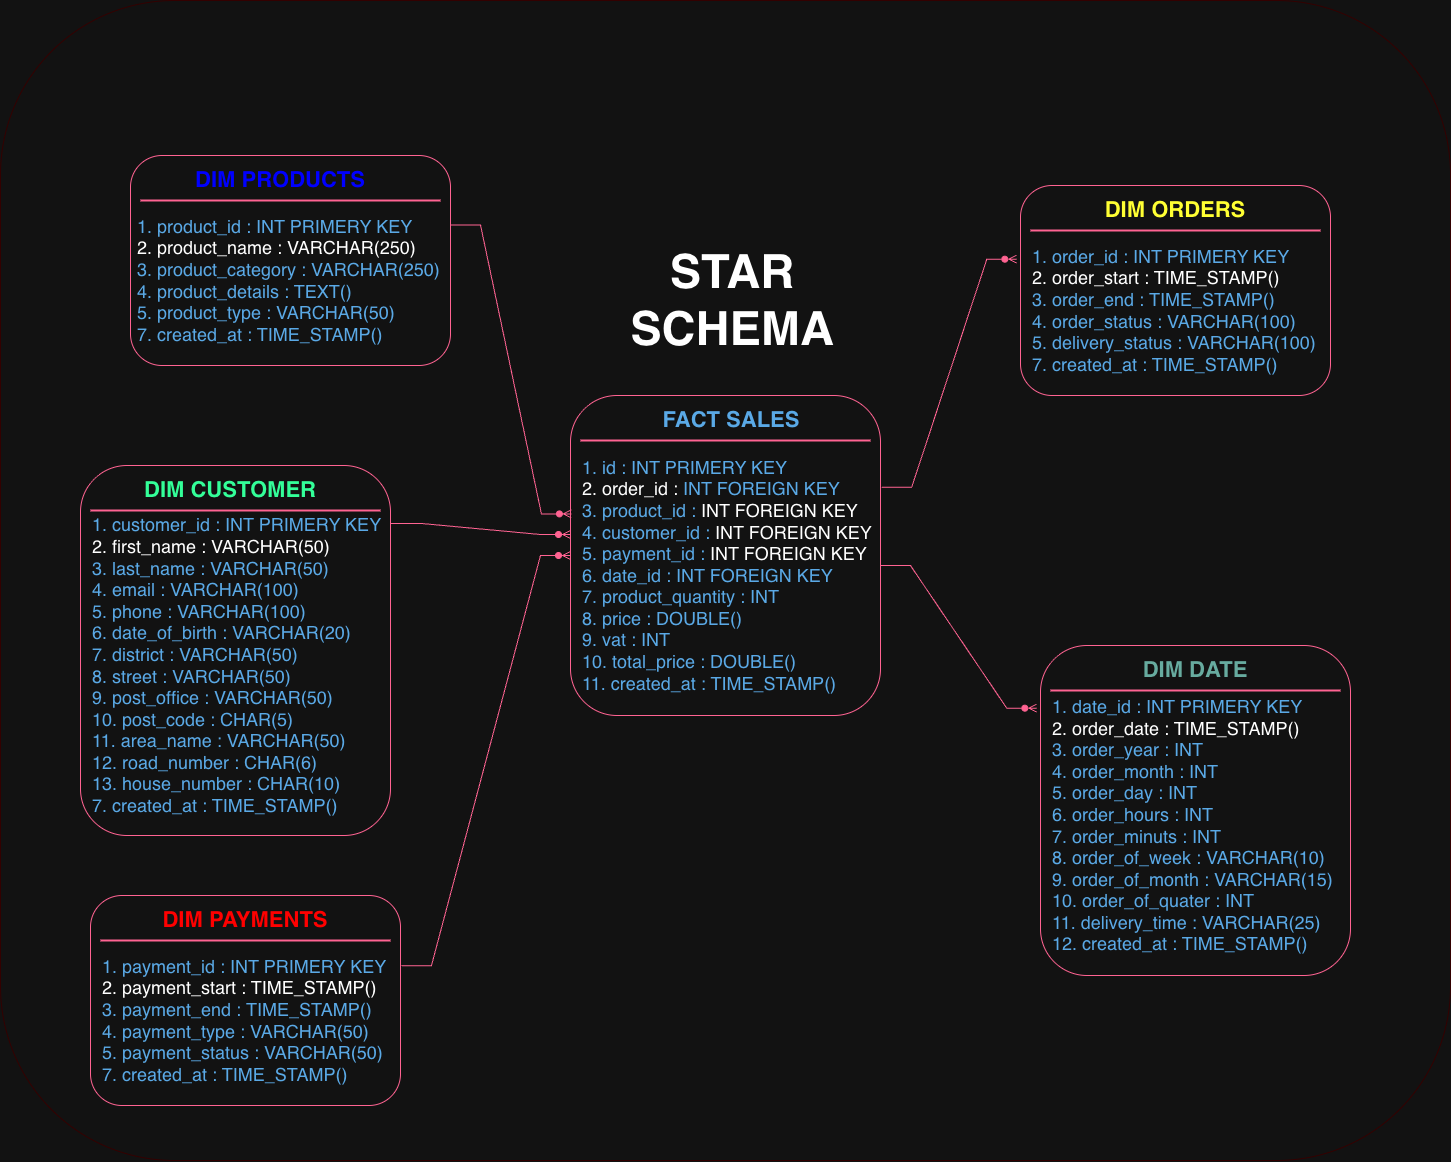

The diagram above was exported from draw.io. Its source (the exported page's mxGraphModel, read from the mxfile embedded in the PNG):
<mxGraphModel dx="3040" dy="2268" grid="0" gridSize="10" guides="1" tooltips="1" connect="1" arrows="1" fold="1" page="1" pageScale="1" pageWidth="1100" pageHeight="850" math="0" shadow="0">
  <root>
    <mxCell id="0" />
    <mxCell id="1" parent="0" />
    <mxCell id="IUMgSW6B96lR6dbXAB6_-46" value="" style="rounded=1;whiteSpace=wrap;html=1;fillColor=none;fontColor=#ffffff;strokeColor=#330000;gradientColor=none;gradientDirection=north;" vertex="1" parent="1">
      <mxGeometry x="370" y="170" width="1450" height="1160" as="geometry" />
    </mxCell>
    <mxCell id="IUMgSW6B96lR6dbXAB6_-29" value="" style="group;labelBackgroundColor=none;fontColor=#5AA9E6;" vertex="1" connectable="0" parent="1">
      <mxGeometry x="1410" y="815" width="310" height="330" as="geometry" />
    </mxCell>
    <mxCell id="IUMgSW6B96lR6dbXAB6_-25" value="" style="rounded=1;whiteSpace=wrap;html=1;fillColor=none;labelBackgroundColor=none;strokeColor=#FF6392;fontColor=#5AA9E6;" vertex="1" parent="IUMgSW6B96lR6dbXAB6_-29">
      <mxGeometry width="310" height="330" as="geometry" />
    </mxCell>
    <mxCell id="IUMgSW6B96lR6dbXAB6_-26" value="&lt;font style=&quot;font-size: 22px; color: rgb(103, 171, 159);&quot;&gt;&lt;b style=&quot;&quot;&gt;DIM DATE&lt;/b&gt;&lt;/font&gt;" style="text;html=1;whiteSpace=wrap;strokeColor=none;fillColor=none;align=center;verticalAlign=middle;rounded=0;labelBackgroundColor=none;fontColor=#5AA9E6;" vertex="1" parent="IUMgSW6B96lR6dbXAB6_-29">
      <mxGeometry x="65" y="10" width="180" height="30" as="geometry" />
    </mxCell>
    <mxCell id="IUMgSW6B96lR6dbXAB6_-27" value="" style="line;strokeWidth=2;html=1;perimeter=backbonePerimeter;points=[];outlineConnect=0;labelBackgroundColor=none;fillColor=#FFE45E;strokeColor=#FF6392;fontColor=#5AA9E6;" vertex="1" parent="IUMgSW6B96lR6dbXAB6_-29">
      <mxGeometry x="10" y="40" width="290" height="10" as="geometry" />
    </mxCell>
    <mxCell id="IUMgSW6B96lR6dbXAB6_-28" value="&lt;font style=&quot;font-size: 18px;&quot;&gt;1. date_id : INT PRIMERY KEY&lt;/font&gt;&lt;div&gt;&lt;span style=&quot;font-size: 18px; background-color: transparent; color: light-dark(rgb(0, 0, 0), rgb(255, 255, 255));&quot;&gt;2. order_date : TIME_STAMP()&lt;/span&gt;&lt;div&gt;&lt;span style=&quot;font-size: 18px;&quot;&gt;3. order_year : INT&lt;/span&gt;&lt;/div&gt;&lt;div&gt;&lt;span style=&quot;font-size: 18px;&quot;&gt;4. order_month : INT&lt;/span&gt;&lt;/div&gt;&lt;div&gt;&lt;span style=&quot;font-size: 18px;&quot;&gt;5. order_day : INT&lt;/span&gt;&lt;/div&gt;&lt;div&gt;&lt;span style=&quot;font-size: 18px;&quot;&gt;6. order_hours : INT&lt;/span&gt;&lt;/div&gt;&lt;div&gt;&lt;span style=&quot;font-size: 18px;&quot;&gt;7. order_minuts : INT&lt;/span&gt;&lt;/div&gt;&lt;div&gt;&lt;span style=&quot;font-size: 18px;&quot;&gt;8. order_of_week : VARCHAR(10)&lt;/span&gt;&lt;/div&gt;&lt;div&gt;&lt;span style=&quot;font-size: 18px;&quot;&gt;9. order_of_month : VARCHAR(15)&lt;/span&gt;&lt;/div&gt;&lt;div&gt;&lt;span style=&quot;font-size: 18px;&quot;&gt;10. order_of_quater : INT&lt;/span&gt;&lt;/div&gt;&lt;div&gt;&lt;span style=&quot;font-size: 18px;&quot;&gt;11. delivery_time : VARCHAR(25)&lt;/span&gt;&lt;/div&gt;&lt;div&gt;&lt;span style=&quot;font-size: 18px;&quot;&gt;12. created_at : TIME_STAMP()&lt;/span&gt;&lt;/div&gt;&lt;/div&gt;" style="text;html=1;whiteSpace=wrap;strokeColor=none;fillColor=none;align=left;verticalAlign=middle;rounded=0;labelBackgroundColor=none;fontColor=#5AA9E6;" vertex="1" parent="IUMgSW6B96lR6dbXAB6_-29">
      <mxGeometry x="10" y="60" width="290" height="240" as="geometry" />
    </mxCell>
    <mxCell id="IUMgSW6B96lR6dbXAB6_-30" value="" style="group;labelBackgroundColor=none;fontColor=#5AA9E6;" vertex="1" connectable="0" parent="1">
      <mxGeometry x="450" y="635" width="310" height="370" as="geometry" />
    </mxCell>
    <mxCell id="IUMgSW6B96lR6dbXAB6_-6" value="" style="rounded=1;whiteSpace=wrap;html=1;fillColor=none;labelBackgroundColor=none;strokeColor=#FF6392;fontColor=#5AA9E6;" vertex="1" parent="IUMgSW6B96lR6dbXAB6_-30">
      <mxGeometry width="310" height="370" as="geometry" />
    </mxCell>
    <mxCell id="IUMgSW6B96lR6dbXAB6_-10" value="&lt;font style=&quot;font-size: 22px; color: rgb(51, 255, 153);&quot;&gt;&lt;b&gt;DIM CUSTOMER&lt;/b&gt;&lt;/font&gt;" style="text;html=1;whiteSpace=wrap;strokeColor=none;fillColor=none;align=center;verticalAlign=middle;rounded=0;labelBackgroundColor=none;fontColor=#5AA9E6;" vertex="1" parent="IUMgSW6B96lR6dbXAB6_-30">
      <mxGeometry x="60" y="10" width="180" height="30" as="geometry" />
    </mxCell>
    <mxCell id="IUMgSW6B96lR6dbXAB6_-11" value="" style="line;strokeWidth=2;html=1;perimeter=backbonePerimeter;points=[];outlineConnect=0;labelBackgroundColor=none;fillColor=#FFE45E;strokeColor=#FF6392;fontColor=#5AA9E6;" vertex="1" parent="IUMgSW6B96lR6dbXAB6_-30">
      <mxGeometry x="10" y="40" width="290" height="10" as="geometry" />
    </mxCell>
    <mxCell id="IUMgSW6B96lR6dbXAB6_-16" value="&lt;font style=&quot;font-size: 18px;&quot;&gt;1. customer_id : INT PRIMERY KEY&lt;/font&gt;&lt;div&gt;&lt;span style=&quot;font-size: 18px; background-color: transparent; color: light-dark(rgb(0, 0, 0), rgb(255, 255, 255));&quot;&gt;2. first_name : VARCHAR(50)&lt;/span&gt;&lt;div&gt;&lt;span style=&quot;font-size: 18px;&quot;&gt;3. last_name : VARCHAR(50)&lt;/span&gt;&lt;/div&gt;&lt;div&gt;&lt;span style=&quot;font-size: 18px;&quot;&gt;4. email : VARCHAR(100)&lt;/span&gt;&lt;/div&gt;&lt;div&gt;&lt;span style=&quot;font-size: 18px;&quot;&gt;5. phone : VARCHAR(100)&lt;/span&gt;&lt;/div&gt;&lt;div&gt;&lt;span style=&quot;font-size: 18px;&quot;&gt;6. date_of_birth : VARCHAR(20)&lt;/span&gt;&lt;/div&gt;&lt;div&gt;&lt;span style=&quot;font-size: 18px;&quot;&gt;7. district : VARCHAR(50)&lt;/span&gt;&lt;/div&gt;&lt;div&gt;&lt;span style=&quot;font-size: 18px;&quot;&gt;8. street : VARCHAR(50)&lt;/span&gt;&lt;/div&gt;&lt;div&gt;&lt;span style=&quot;font-size: 18px;&quot;&gt;9. post_office : VARCHAR(50)&lt;/span&gt;&lt;/div&gt;&lt;div&gt;&lt;span style=&quot;font-size: 18px;&quot;&gt;10. post_code : CHAR(5)&lt;/span&gt;&lt;/div&gt;&lt;div&gt;&lt;span style=&quot;font-size: 18px;&quot;&gt;11. area_name : VARCHAR(50)&lt;/span&gt;&lt;/div&gt;&lt;div&gt;&lt;span style=&quot;font-size: 18px;&quot;&gt;12. road_number : CHAR(6)&lt;/span&gt;&lt;/div&gt;&lt;div&gt;&lt;span style=&quot;font-size: 18px;&quot;&gt;13. house_number : CHAR(10)&lt;/span&gt;&lt;/div&gt;&lt;div&gt;&lt;span style=&quot;font-size: 18px;&quot;&gt;7. created_at : TIME_STAMP()&lt;/span&gt;&lt;/div&gt;&lt;/div&gt;" style="text;html=1;whiteSpace=wrap;strokeColor=none;fillColor=none;align=left;verticalAlign=middle;rounded=0;labelBackgroundColor=none;fontColor=#5AA9E6;" vertex="1" parent="IUMgSW6B96lR6dbXAB6_-30">
      <mxGeometry x="10" y="40" width="299" height="320" as="geometry" />
    </mxCell>
    <mxCell id="IUMgSW6B96lR6dbXAB6_-31" value="" style="group;labelBackgroundColor=none;fontColor=#5AA9E6;" vertex="1" connectable="0" parent="1">
      <mxGeometry x="500" y="325" width="320" height="210" as="geometry" />
    </mxCell>
    <mxCell id="IUMgSW6B96lR6dbXAB6_-7" value="" style="rounded=1;whiteSpace=wrap;html=1;fillColor=none;labelBackgroundColor=none;strokeColor=#FF6392;fontColor=#5AA9E6;" vertex="1" parent="IUMgSW6B96lR6dbXAB6_-31">
      <mxGeometry width="320" height="210" as="geometry" />
    </mxCell>
    <mxCell id="IUMgSW6B96lR6dbXAB6_-12" value="&lt;font style=&quot;font-size: 22px; color: rgb(0, 0, 255);&quot;&gt;&lt;b style=&quot;&quot;&gt;DIM PRODUCTS&lt;/b&gt;&lt;/font&gt;" style="text;html=1;whiteSpace=wrap;strokeColor=none;fillColor=none;align=center;verticalAlign=middle;rounded=0;labelBackgroundColor=none;fontColor=#5AA9E6;" vertex="1" parent="IUMgSW6B96lR6dbXAB6_-31">
      <mxGeometry x="60" y="10" width="180" height="30" as="geometry" />
    </mxCell>
    <mxCell id="IUMgSW6B96lR6dbXAB6_-13" value="" style="line;strokeWidth=2;html=1;perimeter=backbonePerimeter;points=[];outlineConnect=0;labelBackgroundColor=none;fillColor=#FFE45E;strokeColor=#FF6392;fontColor=#5AA9E6;" vertex="1" parent="IUMgSW6B96lR6dbXAB6_-31">
      <mxGeometry x="10" y="40" width="300" height="10" as="geometry" />
    </mxCell>
    <mxCell id="IUMgSW6B96lR6dbXAB6_-17" value="&lt;font style=&quot;font-size: 18px;&quot;&gt;1. product_id : INT PRIMERY KEY&lt;/font&gt;&lt;div&gt;&lt;span style=&quot;font-size: 18px; background-color: transparent; color: light-dark(rgb(0, 0, 0), rgb(255, 255, 255));&quot;&gt;2. product_name : VARCHAR(250)&lt;/span&gt;&lt;div&gt;&lt;span style=&quot;font-size: 18px;&quot;&gt;3. product_category : VARCHAR(250)&lt;/span&gt;&lt;/div&gt;&lt;div&gt;&lt;span style=&quot;font-size: 18px;&quot;&gt;4. product_details : TEXT()&lt;/span&gt;&lt;/div&gt;&lt;div&gt;&lt;span style=&quot;font-size: 18px;&quot;&gt;5. product_type : VARCHAR(50)&lt;/span&gt;&lt;/div&gt;&lt;div&gt;&lt;span style=&quot;font-size: 18px;&quot;&gt;7. created_at : TIME_STAMP()&lt;/span&gt;&lt;/div&gt;&lt;/div&gt;" style="text;html=1;whiteSpace=wrap;strokeColor=none;fillColor=none;align=left;verticalAlign=middle;rounded=0;labelBackgroundColor=none;fontColor=#5AA9E6;" vertex="1" parent="IUMgSW6B96lR6dbXAB6_-31">
      <mxGeometry x="4.5" y="50" width="310" height="150" as="geometry" />
    </mxCell>
    <mxCell id="IUMgSW6B96lR6dbXAB6_-32" value="" style="group;labelBackgroundColor=none;fontColor=#5AA9E6;" vertex="1" connectable="0" parent="1">
      <mxGeometry x="460" y="1065" width="310" height="210" as="geometry" />
    </mxCell>
    <mxCell id="IUMgSW6B96lR6dbXAB6_-20" value="" style="rounded=1;whiteSpace=wrap;html=1;fillColor=none;labelBackgroundColor=none;strokeColor=#FF6392;fontColor=#5AA9E6;" vertex="1" parent="IUMgSW6B96lR6dbXAB6_-32">
      <mxGeometry width="310" height="210" as="geometry" />
    </mxCell>
    <mxCell id="IUMgSW6B96lR6dbXAB6_-21" value="&lt;font style=&quot;font-size: 22px; color: rgb(255, 0, 0);&quot;&gt;&lt;b style=&quot;&quot;&gt;DIM PAYMENTS&lt;/b&gt;&lt;/font&gt;" style="text;html=1;whiteSpace=wrap;strokeColor=none;fillColor=none;align=center;verticalAlign=middle;rounded=0;labelBackgroundColor=none;fontColor=#5AA9E6;" vertex="1" parent="IUMgSW6B96lR6dbXAB6_-32">
      <mxGeometry x="65" y="10" width="180" height="30" as="geometry" />
    </mxCell>
    <mxCell id="IUMgSW6B96lR6dbXAB6_-22" value="" style="line;strokeWidth=2;html=1;perimeter=backbonePerimeter;points=[];outlineConnect=0;labelBackgroundColor=none;fillColor=#FFE45E;strokeColor=#FF6392;fontColor=#5AA9E6;" vertex="1" parent="IUMgSW6B96lR6dbXAB6_-32">
      <mxGeometry x="10" y="40" width="290" height="10" as="geometry" />
    </mxCell>
    <mxCell id="IUMgSW6B96lR6dbXAB6_-23" value="&lt;font style=&quot;font-size: 18px;&quot;&gt;1. payment_id : INT PRIMERY KEY&lt;/font&gt;&lt;div&gt;&lt;span style=&quot;font-size: 18px; background-color: transparent; color: light-dark(rgb(0, 0, 0), rgb(255, 255, 255));&quot;&gt;2. payment_start : TIME_STAMP()&lt;/span&gt;&lt;div&gt;&lt;span style=&quot;font-size: 18px;&quot;&gt;3. payment_end :&amp;nbsp;&lt;/span&gt;&lt;span style=&quot;font-size: 18px;&quot;&gt;TIME_STAMP&lt;/span&gt;&lt;span style=&quot;font-size: 18px;&quot;&gt;()&lt;/span&gt;&lt;/div&gt;&lt;div&gt;&lt;span style=&quot;font-size: 18px;&quot;&gt;4. payment_type : VARCHAR(50)&lt;/span&gt;&lt;/div&gt;&lt;div&gt;&lt;span style=&quot;font-size: 18px;&quot;&gt;5. payment_status : VARCHAR(50)&lt;/span&gt;&lt;/div&gt;&lt;div&gt;&lt;span style=&quot;font-size: 18px;&quot;&gt;7. created_at : TIME_STAMP()&lt;/span&gt;&lt;/div&gt;&lt;/div&gt;" style="text;html=1;whiteSpace=wrap;strokeColor=none;fillColor=none;align=left;verticalAlign=middle;rounded=0;labelBackgroundColor=none;fontColor=#5AA9E6;" vertex="1" parent="IUMgSW6B96lR6dbXAB6_-32">
      <mxGeometry x="10" y="50" width="290" height="150" as="geometry" />
    </mxCell>
    <mxCell id="IUMgSW6B96lR6dbXAB6_-33" value="" style="group;labelBackgroundColor=none;fontColor=#5AA9E6;" vertex="1" connectable="0" parent="1">
      <mxGeometry x="1390" y="355" width="310" height="210" as="geometry" />
    </mxCell>
    <mxCell id="IUMgSW6B96lR6dbXAB6_-8" value="" style="rounded=1;whiteSpace=wrap;html=1;fillColor=none;labelBackgroundColor=none;strokeColor=#FF6392;fontColor=#5AA9E6;" vertex="1" parent="IUMgSW6B96lR6dbXAB6_-33">
      <mxGeometry width="310" height="210" as="geometry" />
    </mxCell>
    <mxCell id="IUMgSW6B96lR6dbXAB6_-14" value="&lt;font style=&quot;font-size: 22px; color: rgb(255, 255, 51);&quot;&gt;&lt;b style=&quot;&quot;&gt;DIM ORDERS&lt;/b&gt;&lt;/font&gt;" style="text;html=1;whiteSpace=wrap;strokeColor=none;fillColor=none;align=center;verticalAlign=middle;rounded=0;labelBackgroundColor=none;fontColor=#5AA9E6;" vertex="1" parent="IUMgSW6B96lR6dbXAB6_-33">
      <mxGeometry x="65" y="10" width="180" height="30" as="geometry" />
    </mxCell>
    <mxCell id="IUMgSW6B96lR6dbXAB6_-15" value="" style="line;strokeWidth=2;html=1;perimeter=backbonePerimeter;points=[];outlineConnect=0;labelBackgroundColor=none;fillColor=#FFE45E;strokeColor=#FF6392;fontColor=#5AA9E6;" vertex="1" parent="IUMgSW6B96lR6dbXAB6_-33">
      <mxGeometry x="10" y="40" width="290" height="10" as="geometry" />
    </mxCell>
    <mxCell id="IUMgSW6B96lR6dbXAB6_-18" value="&lt;font style=&quot;font-size: 18px;&quot;&gt;1. order_id : INT PRIMERY KEY&lt;/font&gt;&lt;div&gt;&lt;span style=&quot;font-size: 18px; background-color: transparent; color: light-dark(rgb(0, 0, 0), rgb(255, 255, 255));&quot;&gt;2. order_start : TIME_STAMP()&lt;/span&gt;&lt;div&gt;&lt;span style=&quot;font-size: 18px;&quot;&gt;3. order_end :&amp;nbsp;&lt;/span&gt;&lt;span style=&quot;font-size: 18px;&quot;&gt;TIME_STAMP&lt;/span&gt;&lt;span style=&quot;font-size: 18px;&quot;&gt;()&lt;/span&gt;&lt;/div&gt;&lt;div&gt;&lt;span style=&quot;font-size: 18px;&quot;&gt;4. order_status : VARCHAR(100)&lt;/span&gt;&lt;/div&gt;&lt;div&gt;&lt;span style=&quot;font-size: 18px;&quot;&gt;5. delivery_status : VARCHAR(100)&lt;/span&gt;&lt;/div&gt;&lt;div&gt;&lt;span style=&quot;font-size: 18px;&quot;&gt;7. created_at : TIME_STAMP()&lt;/span&gt;&lt;/div&gt;&lt;/div&gt;" style="text;html=1;whiteSpace=wrap;strokeColor=none;fillColor=none;align=left;verticalAlign=middle;rounded=0;labelBackgroundColor=none;fontColor=#5AA9E6;" vertex="1" parent="IUMgSW6B96lR6dbXAB6_-33">
      <mxGeometry x="10" y="50" width="290" height="150" as="geometry" />
    </mxCell>
    <mxCell id="IUMgSW6B96lR6dbXAB6_-34" value="" style="group;labelBackgroundColor=none;fontColor=#5AA9E6;" vertex="1" connectable="0" parent="1">
      <mxGeometry x="940" y="565" width="310" height="330" as="geometry" />
    </mxCell>
    <mxCell id="IUMgSW6B96lR6dbXAB6_-1" value="" style="rounded=1;whiteSpace=wrap;html=1;fillColor=none;labelBackgroundColor=none;strokeColor=#FF6392;fontColor=#5AA9E6;" vertex="1" parent="IUMgSW6B96lR6dbXAB6_-34">
      <mxGeometry width="310" height="320" as="geometry" />
    </mxCell>
    <mxCell id="IUMgSW6B96lR6dbXAB6_-2" value="&lt;font style=&quot;font-size: 22px;&quot;&gt;&lt;b&gt;FACT SALES&lt;/b&gt;&lt;/font&gt;" style="text;html=1;whiteSpace=wrap;strokeColor=none;fillColor=none;align=center;verticalAlign=middle;rounded=0;labelBackgroundColor=none;fontColor=#5AA9E6;" vertex="1" parent="IUMgSW6B96lR6dbXAB6_-34">
      <mxGeometry x="70.5" y="10" width="180" height="30" as="geometry" />
    </mxCell>
    <mxCell id="IUMgSW6B96lR6dbXAB6_-4" value="" style="line;strokeWidth=2;html=1;perimeter=backbonePerimeter;points=[];outlineConnect=0;labelBackgroundColor=none;fillColor=#FFE45E;strokeColor=#FF6392;fontColor=#5AA9E6;" vertex="1" parent="IUMgSW6B96lR6dbXAB6_-34">
      <mxGeometry x="10" y="40" width="290" height="10" as="geometry" />
    </mxCell>
    <mxCell id="IUMgSW6B96lR6dbXAB6_-19" value="&lt;font style=&quot;font-size: 18px;&quot;&gt;1. id : INT PRIMERY KEY&lt;/font&gt;&lt;div&gt;&lt;span style=&quot;font-size: 18px; background-color: transparent; color: light-dark(rgb(0, 0, 0), rgb(255, 255, 255));&quot;&gt;2. order_id :&amp;nbsp;&lt;/span&gt;&lt;span style=&quot;font-size: 18px;&quot;&gt;INT FOREIGN KEY&lt;/span&gt;&lt;div&gt;&lt;span style=&quot;font-size: 18px;&quot;&gt;3. product_id :&amp;nbsp;&lt;/span&gt;&lt;span style=&quot;font-size: 18px; background-color: transparent; color: light-dark(rgb(0, 0, 0), rgb(255, 255, 255));&quot;&gt;INT FOREIGN KEY&lt;/span&gt;&lt;/div&gt;&lt;div&gt;&lt;span style=&quot;font-size: 18px;&quot;&gt;4. customer_id :&amp;nbsp;&lt;/span&gt;&lt;span style=&quot;font-size: 18px; background-color: transparent; color: light-dark(rgb(0, 0, 0), rgb(255, 255, 255));&quot;&gt;INT FOREIGN KEY&lt;/span&gt;&lt;/div&gt;&lt;div&gt;&lt;span style=&quot;font-size: 18px;&quot;&gt;5. payment_id :&amp;nbsp;&lt;/span&gt;&lt;span style=&quot;font-size: 18px; background-color: transparent; color: light-dark(rgb(0, 0, 0), rgb(255, 255, 255));&quot;&gt;INT FOREIGN KEY&lt;/span&gt;&lt;/div&gt;&lt;div&gt;&lt;span style=&quot;font-size: 18px;&quot;&gt;6. date_id : INT FOREIGN KEY&lt;/span&gt;&lt;/div&gt;&lt;div&gt;&lt;span style=&quot;font-size: 18px;&quot;&gt;7. product_quantity : INT&lt;/span&gt;&lt;/div&gt;&lt;div&gt;&lt;span style=&quot;font-size: 18px;&quot;&gt;8. price : DOUBLE()&lt;/span&gt;&lt;/div&gt;&lt;div&gt;&lt;span style=&quot;font-size: 18px;&quot;&gt;9. vat : INT&lt;/span&gt;&lt;/div&gt;&lt;div&gt;&lt;span style=&quot;font-size: 18px;&quot;&gt;10. total_price : DOUBLE()&lt;/span&gt;&lt;/div&gt;&lt;div&gt;&lt;span style=&quot;font-size: 18px;&quot;&gt;11. created_at : TIME_STAMP()&lt;/span&gt;&lt;/div&gt;&lt;/div&gt;" style="text;html=1;whiteSpace=wrap;strokeColor=none;fillColor=none;align=left;verticalAlign=middle;rounded=0;labelBackgroundColor=none;fontColor=#5AA9E6;" vertex="1" parent="IUMgSW6B96lR6dbXAB6_-34">
      <mxGeometry x="10" y="30" width="300" height="300" as="geometry" />
    </mxCell>
    <mxCell id="IUMgSW6B96lR6dbXAB6_-41" value="" style="edgeStyle=entityRelationEdgeStyle;fontSize=12;html=1;endArrow=manyOptional;endFill=1;startArrow=none;rounded=0;startFill=0;entryX=-0.012;entryY=0.19;entryDx=0;entryDy=0;entryPerimeter=0;exitX=1.018;exitY=0.191;exitDx=0;exitDy=0;exitPerimeter=0;labelBackgroundColor=none;strokeColor=#FF6392;fontColor=default;" edge="1" parent="1" target="IUMgSW6B96lR6dbXAB6_-25">
      <mxGeometry width="60" height="60" relative="1" as="geometry">
        <mxPoint x="1250" y="735.0000000000002" as="sourcePoint" />
        <mxPoint x="1421.81" y="1041.39" as="targetPoint" />
      </mxGeometry>
    </mxCell>
    <mxCell id="IUMgSW6B96lR6dbXAB6_-42" value="" style="fontSize=12;html=1;endArrow=manyOptional;endFill=1;startArrow=none;rounded=0;startFill=0;entryX=-0.012;entryY=0.351;entryDx=0;entryDy=0;entryPerimeter=0;exitX=1.004;exitY=0.206;exitDx=0;exitDy=0;exitPerimeter=0;edgeStyle=entityRelationEdgeStyle;labelBackgroundColor=none;strokeColor=#FF6392;fontColor=default;" edge="1" parent="1" source="IUMgSW6B96lR6dbXAB6_-19" target="IUMgSW6B96lR6dbXAB6_-8">
      <mxGeometry width="60" height="60" relative="1" as="geometry">
        <mxPoint x="1320" y="525" as="sourcePoint" />
        <mxPoint x="1380" y="465" as="targetPoint" />
      </mxGeometry>
    </mxCell>
    <mxCell id="IUMgSW6B96lR6dbXAB6_-43" value="" style="edgeStyle=entityRelationEdgeStyle;fontSize=12;html=1;endArrow=manyOptional;endFill=1;startArrow=none;rounded=0;startFill=0;exitX=1;exitY=0.331;exitDx=0;exitDy=0;exitPerimeter=0;entryX=0.003;entryY=0.37;entryDx=0;entryDy=0;entryPerimeter=0;labelBackgroundColor=none;strokeColor=#FF6392;fontColor=default;" edge="1" parent="1" source="IUMgSW6B96lR6dbXAB6_-7" target="IUMgSW6B96lR6dbXAB6_-1">
      <mxGeometry width="60" height="60" relative="1" as="geometry">
        <mxPoint x="760" y="445" as="sourcePoint" />
        <mxPoint x="820" y="385" as="targetPoint" />
      </mxGeometry>
    </mxCell>
    <mxCell id="IUMgSW6B96lR6dbXAB6_-44" value="" style="edgeStyle=entityRelationEdgeStyle;fontSize=12;html=1;endArrow=manyOptional;endFill=1;startArrow=none;rounded=0;startFill=0;entryX=0;entryY=0.5;entryDx=0;entryDy=0;exitX=1.003;exitY=0.334;exitDx=0;exitDy=0;exitPerimeter=0;labelBackgroundColor=none;strokeColor=#FF6392;fontColor=default;" edge="1" parent="1" source="IUMgSW6B96lR6dbXAB6_-20" target="IUMgSW6B96lR6dbXAB6_-1">
      <mxGeometry width="60" height="60" relative="1" as="geometry">
        <mxPoint x="830" y="1005" as="sourcePoint" />
        <mxPoint x="890" y="945" as="targetPoint" />
      </mxGeometry>
    </mxCell>
    <mxCell id="IUMgSW6B96lR6dbXAB6_-45" value="" style="edgeStyle=entityRelationEdgeStyle;fontSize=12;html=1;endArrow=manyOptional;endFill=1;startArrow=none;rounded=0;startFill=0;exitX=1.004;exitY=0.056;exitDx=0;exitDy=0;exitPerimeter=0;labelBackgroundColor=none;strokeColor=#FF6392;fontColor=default;" edge="1" parent="1" source="IUMgSW6B96lR6dbXAB6_-16">
      <mxGeometry width="60" height="60" relative="1" as="geometry">
        <mxPoint x="780" y="745" as="sourcePoint" />
        <mxPoint x="940" y="704" as="targetPoint" />
      </mxGeometry>
    </mxCell>
    <mxCell id="IUMgSW6B96lR6dbXAB6_-48" value="&lt;b&gt;&lt;font style=&quot;font-size: 47px; color: rgb(255, 255, 255);&quot;&gt;STAR SCHEMA&lt;/font&gt;&lt;/b&gt;" style="text;html=1;whiteSpace=wrap;strokeColor=none;fillColor=none;align=center;verticalAlign=middle;rounded=0;fontColor=#5AA9E6;" vertex="1" parent="1">
      <mxGeometry x="952" y="395" width="300" height="150" as="geometry" />
    </mxCell>
  </root>
</mxGraphModel>